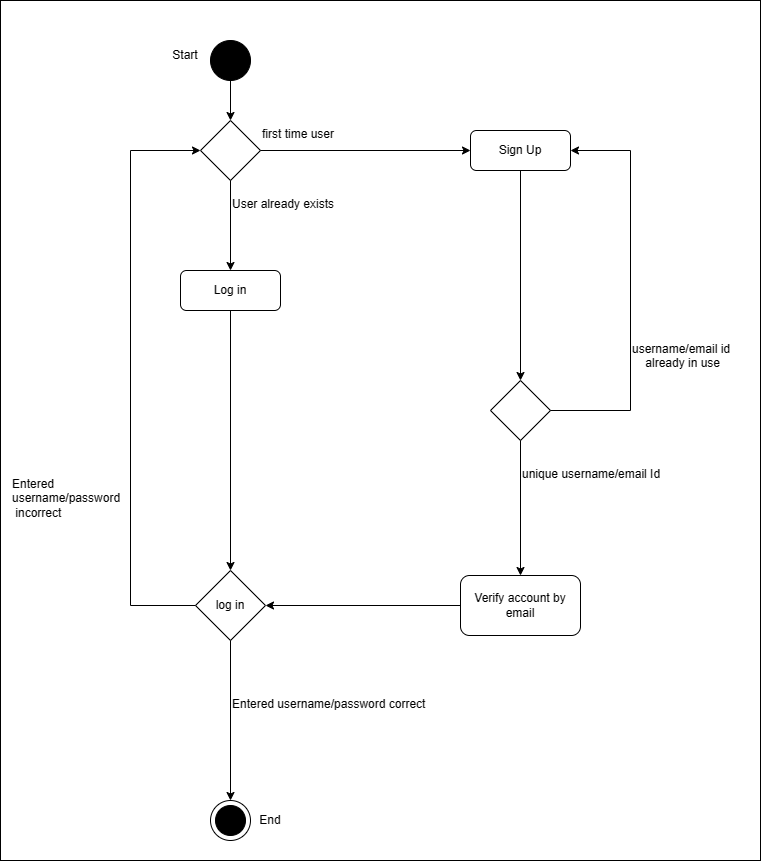

The diagram above was exported from draw.io. Its source (the exported page's mxGraphModel, read from the mxfile embedded in the PNG):
<mxGraphModel dx="1120" dy="520" grid="1" gridSize="10" guides="1" tooltips="1" connect="1" arrows="1" fold="1" page="1" pageScale="1" pageWidth="850" pageHeight="1100" math="0" shadow="0">
  <root>
    <mxCell id="0" />
    <mxCell id="1" parent="0" />
    <mxCell id="Z9qJtKmoTDVCfk2Y3lk--3" value="" style="rounded=0;whiteSpace=wrap;html=1;" vertex="1" parent="1">
      <mxGeometry x="30" y="50" width="760" height="860" as="geometry" />
    </mxCell>
    <mxCell id="dScIrI8BI40WeIo8jdlR-2" value="" style="ellipse;whiteSpace=wrap;html=1;aspect=fixed;fillColor=#000000;" parent="1" vertex="1">
      <mxGeometry x="240" y="90" width="40" height="40" as="geometry" />
    </mxCell>
    <mxCell id="dScIrI8BI40WeIo8jdlR-4" value="" style="ellipse;whiteSpace=wrap;html=1;aspect=fixed;" parent="1" vertex="1">
      <mxGeometry x="240" y="850" width="40" height="40" as="geometry" />
    </mxCell>
    <mxCell id="dScIrI8BI40WeIo8jdlR-3" value="" style="ellipse;whiteSpace=wrap;html=1;aspect=fixed;fillColor=#000000;" parent="1" vertex="1">
      <mxGeometry x="245" y="855" width="30" height="30" as="geometry" />
    </mxCell>
    <mxCell id="dScIrI8BI40WeIo8jdlR-5" value="Log in" style="rounded=1;whiteSpace=wrap;html=1;" parent="1" vertex="1">
      <mxGeometry x="210" y="320" width="100" height="40" as="geometry" />
    </mxCell>
    <mxCell id="dScIrI8BI40WeIo8jdlR-7" value="" style="rhombus;whiteSpace=wrap;html=1;" parent="1" vertex="1">
      <mxGeometry x="230" y="170" width="60" height="60" as="geometry" />
    </mxCell>
    <mxCell id="dScIrI8BI40WeIo8jdlR-8" value="&lt;div style=&quot;text-align: center;&quot;&gt;&lt;span style=&quot;background-color: initial;&quot;&gt;first time user&lt;/span&gt;&lt;/div&gt;" style="text;whiteSpace=wrap;html=1;" parent="1" vertex="1">
      <mxGeometry x="290" y="170" width="120" height="30" as="geometry" />
    </mxCell>
    <mxCell id="dScIrI8BI40WeIo8jdlR-9" value="&lt;div style=&quot;text-align: center;&quot;&gt;&lt;span style=&quot;background-color: initial;&quot;&gt;User already exists&lt;/span&gt;&lt;/div&gt;" style="text;whiteSpace=wrap;html=1;" parent="1" vertex="1">
      <mxGeometry x="260" y="240" width="120" height="30" as="geometry" />
    </mxCell>
    <mxCell id="dScIrI8BI40WeIo8jdlR-10" value="Sign Up" style="rounded=1;whiteSpace=wrap;html=1;" parent="1" vertex="1">
      <mxGeometry x="500" y="180" width="100" height="40" as="geometry" />
    </mxCell>
    <mxCell id="dScIrI8BI40WeIo8jdlR-11" value="" style="rhombus;whiteSpace=wrap;html=1;" parent="1" vertex="1">
      <mxGeometry x="520" y="430" width="60" height="60" as="geometry" />
    </mxCell>
    <mxCell id="dScIrI8BI40WeIo8jdlR-12" value="unique&amp;nbsp;&lt;span style=&quot;text-align: center; background-color: initial;&quot;&gt;username/email Id&amp;nbsp;&lt;/span&gt;" style="text;whiteSpace=wrap;html=1;" parent="1" vertex="1">
      <mxGeometry x="550" y="510" width="150" height="30" as="geometry" />
    </mxCell>
    <mxCell id="dScIrI8BI40WeIo8jdlR-13" value="&lt;div style=&quot;text-align: center;&quot;&gt;&lt;span style=&quot;background-color: initial;&quot;&gt;username/email id&amp;nbsp;&lt;/span&gt;&lt;/div&gt;&lt;div style=&quot;text-align: center;&quot;&gt;&lt;span style=&quot;background-color: initial;&quot;&gt;already in use&lt;/span&gt;&lt;/div&gt;" style="text;whiteSpace=wrap;html=1;" parent="1" vertex="1">
      <mxGeometry x="660" y="385" width="105" height="40" as="geometry" />
    </mxCell>
    <mxCell id="dScIrI8BI40WeIo8jdlR-14" value="Verify account by email" style="rounded=1;whiteSpace=wrap;html=1;" parent="1" vertex="1">
      <mxGeometry x="490" y="625" width="120" height="60" as="geometry" />
    </mxCell>
    <mxCell id="dScIrI8BI40WeIo8jdlR-15" value="log in" style="rhombus;whiteSpace=wrap;html=1;" parent="1" vertex="1">
      <mxGeometry x="225" y="620" width="70" height="70" as="geometry" />
    </mxCell>
    <mxCell id="dScIrI8BI40WeIo8jdlR-16" value="Entered username/password correct" style="text;whiteSpace=wrap;html=1;" parent="1" vertex="1">
      <mxGeometry x="260" y="740" width="200" height="30" as="geometry" />
    </mxCell>
    <mxCell id="dScIrI8BI40WeIo8jdlR-17" value="Entered &lt;br&gt;username/password&lt;br&gt;&amp;nbsp;incorrect" style="text;whiteSpace=wrap;html=1;" parent="1" vertex="1">
      <mxGeometry x="40" y="520" width="140" height="60" as="geometry" />
    </mxCell>
    <mxCell id="dScIrI8BI40WeIo8jdlR-18" value="" style="endArrow=classic;html=1;rounded=0;exitX=0.5;exitY=1;exitDx=0;exitDy=0;entryX=0.5;entryY=0;entryDx=0;entryDy=0;" parent="1" source="dScIrI8BI40WeIo8jdlR-2" target="dScIrI8BI40WeIo8jdlR-7" edge="1">
      <mxGeometry width="50" height="50" relative="1" as="geometry">
        <mxPoint x="310" y="210" as="sourcePoint" />
        <mxPoint x="260" y="160" as="targetPoint" />
      </mxGeometry>
    </mxCell>
    <mxCell id="dScIrI8BI40WeIo8jdlR-19" value="" style="endArrow=classic;html=1;rounded=0;exitX=0.5;exitY=1;exitDx=0;exitDy=0;entryX=0.5;entryY=0;entryDx=0;entryDy=0;" parent="1" source="dScIrI8BI40WeIo8jdlR-7" target="dScIrI8BI40WeIo8jdlR-5" edge="1">
      <mxGeometry width="50" height="50" relative="1" as="geometry">
        <mxPoint x="258.67" y="240" as="sourcePoint" />
        <mxPoint x="258.67" y="270" as="targetPoint" />
      </mxGeometry>
    </mxCell>
    <mxCell id="dScIrI8BI40WeIo8jdlR-20" value="" style="endArrow=classic;html=1;rounded=0;entryX=0;entryY=0.5;entryDx=0;entryDy=0;exitX=0;exitY=1;exitDx=0;exitDy=0;" parent="1" source="dScIrI8BI40WeIo8jdlR-8" target="dScIrI8BI40WeIo8jdlR-10" edge="1">
      <mxGeometry width="50" height="50" relative="1" as="geometry">
        <mxPoint x="300" y="200" as="sourcePoint" />
        <mxPoint x="340" y="30" as="targetPoint" />
      </mxGeometry>
    </mxCell>
    <mxCell id="dScIrI8BI40WeIo8jdlR-21" value="" style="endArrow=classic;html=1;rounded=0;entryX=0.5;entryY=0;entryDx=0;entryDy=0;exitX=0.5;exitY=1;exitDx=0;exitDy=0;" parent="1" source="dScIrI8BI40WeIo8jdlR-5" target="dScIrI8BI40WeIo8jdlR-15" edge="1">
      <mxGeometry width="50" height="50" relative="1" as="geometry">
        <mxPoint x="260" y="410" as="sourcePoint" />
        <mxPoint x="380" y="180" as="targetPoint" />
      </mxGeometry>
    </mxCell>
    <mxCell id="dScIrI8BI40WeIo8jdlR-22" value="" style="endArrow=classic;html=1;rounded=0;exitX=0.5;exitY=1;exitDx=0;exitDy=0;entryX=0.5;entryY=0;entryDx=0;entryDy=0;" parent="1" source="dScIrI8BI40WeIo8jdlR-10" target="dScIrI8BI40WeIo8jdlR-11" edge="1">
      <mxGeometry width="50" height="50" relative="1" as="geometry">
        <mxPoint x="270" y="380" as="sourcePoint" />
        <mxPoint x="270" y="630" as="targetPoint" />
      </mxGeometry>
    </mxCell>
    <mxCell id="dScIrI8BI40WeIo8jdlR-23" value="" style="endArrow=classic;html=1;rounded=0;exitX=1;exitY=0.5;exitDx=0;exitDy=0;entryX=1;entryY=0.5;entryDx=0;entryDy=0;" parent="1" source="dScIrI8BI40WeIo8jdlR-11" target="dScIrI8BI40WeIo8jdlR-10" edge="1">
      <mxGeometry width="50" height="50" relative="1" as="geometry">
        <mxPoint x="560" y="370" as="sourcePoint" />
        <mxPoint x="560" y="440" as="targetPoint" />
        <Array as="points">
          <mxPoint x="660" y="460" />
          <mxPoint x="660" y="200" />
        </Array>
      </mxGeometry>
    </mxCell>
    <mxCell id="dScIrI8BI40WeIo8jdlR-24" value="" style="endArrow=classic;html=1;rounded=0;exitX=0.5;exitY=1;exitDx=0;exitDy=0;entryX=0.5;entryY=0;entryDx=0;entryDy=0;" parent="1" source="dScIrI8BI40WeIo8jdlR-11" target="dScIrI8BI40WeIo8jdlR-14" edge="1">
      <mxGeometry width="50" height="50" relative="1" as="geometry">
        <mxPoint x="570" y="380" as="sourcePoint" />
        <mxPoint x="570" y="450" as="targetPoint" />
      </mxGeometry>
    </mxCell>
    <mxCell id="dScIrI8BI40WeIo8jdlR-25" value="" style="endArrow=classic;html=1;rounded=0;exitX=0;exitY=0.5;exitDx=0;exitDy=0;entryX=1;entryY=0.5;entryDx=0;entryDy=0;" parent="1" source="dScIrI8BI40WeIo8jdlR-14" target="dScIrI8BI40WeIo8jdlR-15" edge="1">
      <mxGeometry width="50" height="50" relative="1" as="geometry">
        <mxPoint x="400" y="720" as="sourcePoint" />
        <mxPoint x="450" y="670" as="targetPoint" />
      </mxGeometry>
    </mxCell>
    <mxCell id="dScIrI8BI40WeIo8jdlR-26" value="" style="endArrow=classic;html=1;rounded=0;exitX=0;exitY=0.5;exitDx=0;exitDy=0;entryX=0;entryY=0.5;entryDx=0;entryDy=0;" parent="1" source="dScIrI8BI40WeIo8jdlR-15" target="dScIrI8BI40WeIo8jdlR-7" edge="1">
      <mxGeometry width="50" height="50" relative="1" as="geometry">
        <mxPoint x="210" y="660" as="sourcePoint" />
        <mxPoint x="200" y="200" as="targetPoint" />
        <Array as="points">
          <mxPoint x="160" y="655" />
          <mxPoint x="160" y="200" />
        </Array>
      </mxGeometry>
    </mxCell>
    <mxCell id="dScIrI8BI40WeIo8jdlR-27" value="" style="endArrow=classic;html=1;rounded=0;exitX=0.5;exitY=1;exitDx=0;exitDy=0;entryX=0.5;entryY=0;entryDx=0;entryDy=0;" parent="1" source="dScIrI8BI40WeIo8jdlR-15" target="dScIrI8BI40WeIo8jdlR-4" edge="1">
      <mxGeometry width="50" height="50" relative="1" as="geometry">
        <mxPoint x="320" y="830" as="sourcePoint" />
        <mxPoint x="370" y="780" as="targetPoint" />
      </mxGeometry>
    </mxCell>
    <mxCell id="dScIrI8BI40WeIo8jdlR-28" value="Start" style="text;html=1;strokeColor=none;fillColor=none;align=center;verticalAlign=middle;whiteSpace=wrap;rounded=0;" parent="1" vertex="1">
      <mxGeometry x="185" y="90" width="60" height="30" as="geometry" />
    </mxCell>
    <mxCell id="dScIrI8BI40WeIo8jdlR-30" value="End" style="text;html=1;strokeColor=none;fillColor=none;align=center;verticalAlign=middle;whiteSpace=wrap;rounded=0;" parent="1" vertex="1">
      <mxGeometry x="270" y="855" width="60" height="30" as="geometry" />
    </mxCell>
  </root>
</mxGraphModel>